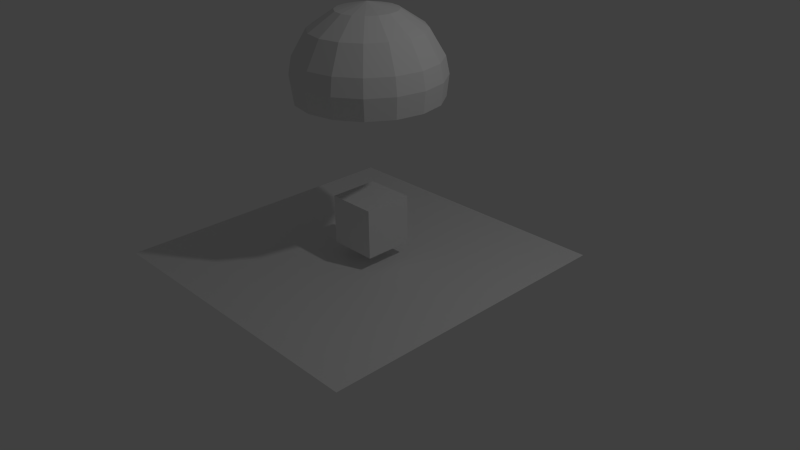 # Source: parachute.blend  (saved by Blender 2.76.0; exported with 4.5.12 LTS)
import bpy
from mathutils import Matrix  # noqa: F401  (used for matrix-valued properties, if any)

bpy.ops.wm.read_factory_settings(use_empty=True)
scene = bpy.context.scene
scene.name = 'Scene'

# ---- collections
col_collection_1 = bpy.data.collections.new('Collection 1'); scene.collection.children.link(col_collection_1)

# ---- world
world_world = bpy.data.worlds.new('World'); scene.world = world_world
world_world.color = (0.05088, 0.05088, 0.05088)
world_world.use_sun_shadow = False
world_world.sun_shadow_jitter_overblur = 0.0
world_world.cycles.sampling_method = 'MANUAL'
world_world.cycles.sample_map_resolution = 256

# ---- cameras
cam_camera = bpy.data.cameras.new('Camera')
cam_camera.clip_end = 100.0
cam_camera.lens = 35.0
cam_camera.sensor_width = 32.0
cam_camera.sensor_height = 18.0
cam_camera.ortho_scale = 7.314
cam_camera.dof.focus_distance = 0.0
cam_camera.dof.aperture_fstop = 128.0

# ---- lights
light_lamp = bpy.data.lights.new('Lamp', 'POINT')
light_lamp.transmission_factor = 0.0
light_lamp.cutoff_distance = 30.0
light_lamp.energy = 100.0
light_lamp.shadow_buffer_clip_start = 1.001
light_lamp.shadow_soft_size = 0.1
light_lamp.shadow_maximum_resolution = 0.006
light_lamp.use_absolute_resolution = True
light_lamp.cycles.use_multiple_importance_sampling = False

# ---- meshes
me_cube_001 = bpy.data.meshes.new('Cube.001')
me_cube_001.from_pydata([(-1.0, -1.0, -1.0), (-1.0, -1.0, 1.0), (-1.0, 1.0, -1.0), (-1.0, 1.0, 1.0), (1.0, -1.0, -1.0), (1.0, -1.0, 1.0), (1.0, 1.0, -1.0), (1.0, 1.0, 1.0), (0.839, 0.7744, -8.204), (-0.003786, -0.06833, -8.471), (0.4523, 1.033, -8.204), (0.839, 1.966, -7.529), (1.065, 2.513, -6.518), (-0.003785, 2.726, -6.518), (-0.003785, 2.134, -7.529), (-0.003786, 1.124, -8.204), (-0.4599, 1.033, -8.204), (-0.8466, 1.966, -7.529), (-1.073, 2.513, -6.518), (-1.979, 1.907, -6.518), (-1.561, 1.489, -7.529), (-0.8466, 0.7744, -8.204), (-1.105, 0.3878, -8.204), (-2.038, 0.7744, -7.529), (-2.585, 1.001, -6.518), (-2.798, -0.06833, -6.518), (-2.206, -0.06833, -7.529), (-1.196, -0.06833, -8.204), (-1.105, -0.5244, -8.204), (-2.038, -0.9111, -7.529), (-2.585, -1.137, -6.518), (-1.979, -2.044, -6.518), (-1.561, -1.626, -7.529), (-0.8466, -0.9111, -8.204), (-0.4599, -1.169, -8.204), (-0.8466, -2.103, -7.529), (-1.073, -2.65, -6.518), (-0.003786, -2.862, -6.518), (-0.003786, -2.271, -7.529), (-0.003786, -1.26, -8.204), (0.4523, -1.169, -8.204), (0.839, -2.103, -7.529), (1.065, -2.65, -6.518), (1.972, -2.044, -6.518), (1.553, -1.626, -7.529), (0.839, -0.9111, -8.204), (1.097, -0.5244, -8.204), (2.031, -0.9111, -7.529), (2.577, -1.137, -6.518), (2.79, -0.06833, -6.518), (2.198, -0.06833, -7.529), (1.188, -0.06833, -8.204), (1.553, 1.489, -7.529), (1.972, 1.907, -6.518), (1.097, 0.3878, -8.204), (2.031, 0.7744, -7.529), (2.577, 1.001, -6.518), (2.702, 1.052, -5.843), (2.067, 2.002, -5.843), (1.117, 2.637, -5.843), (-0.003785, 2.86, -5.843), (-1.124, 2.637, -5.843), (-2.075, 2.002, -5.843), (-2.709, 1.052, -5.843), (-2.932, -0.06833, -5.843), (-2.709, -1.189, -5.843), (-2.075, -2.139, -5.843), (-1.124, -2.774, -5.843), (-0.003786, -2.997, -5.843), (1.117, -2.774, -5.843), (2.067, -2.139, -5.843), (2.702, -1.189, -5.843), (2.925, -0.06833, -5.843), (1.074, 2.541, -5.005), (-0.008043, 2.756, -5.005), (-1.09, 2.541, -5.005), (-2.007, 1.928, -5.005), (-2.62, 1.011, -5.005), (-2.835, -0.07118, -5.005), (-1.09, -2.683, -5.005), (-0.008044, -2.898, -5.005), (1.074, -2.683, -5.005), (1.991, -2.07, -5.005), (2.604, -1.153, -5.005), (2.819, -0.07118, -5.005), (1.991, 1.928, -5.005), (2.604, 1.011, -5.005), (-2.62, -1.153, -5.005), (-2.007, -2.07, -5.005), (-0.1531, -0.1302, -0.8009), (-0.1181, -0.1826, -0.8009), (-0.06563, -0.2176, -0.8009), (-0.003786, -0.2299, -0.8009), (0.05805, -0.2176, -0.8009), (0.1105, -0.1826, -0.8009), (0.1455, -0.1302, -0.8009), (0.1578, -0.06833, -0.8009), (0.1455, -0.006494, -0.8009), (0.1105, 0.04593, -0.8009), (0.05805, 0.08096, -0.8009), (-0.003786, 0.09326, -0.8009), (-0.06563, 0.08096, -0.8009), (-0.1181, 0.04593, -0.8009), (-0.1531, -0.006494, -0.8009), (-0.1654, -0.06833, -0.8009)], [(87, 89), (88, 90), (79, 91), (80, 92), (81, 93), (82, 94), (83, 95), (84, 96), (86, 97), (85, 98), (73, 99), (74, 100), (75, 101), (76, 102), (77, 103), (78, 104)], [(1, 3, 2, 0), (3, 7, 6, 2), (7, 5, 4, 6), (5, 1, 0, 4), (0, 2, 6, 4), (5, 7, 3, 1), (54, 9, 51), (54, 51, 50, 55), (56, 55, 50, 49), (58, 53, 56, 57), (13, 14, 11, 12), (14, 15, 10, 11), (15, 9, 10), (59, 12, 53, 58), (60, 13, 12, 59), (16, 9, 15), (16, 15, 14, 17), (17, 14, 13, 18), (19, 20, 17, 18), (20, 21, 16, 17), (21, 9, 16), (61, 18, 13, 60), (62, 19, 18, 61), (22, 9, 21), (22, 21, 20, 23), (23, 20, 19, 24), (63, 24, 19, 62), (25, 26, 23, 24), (26, 27, 22, 23), (27, 9, 22), (29, 26, 25, 30), (64, 25, 24, 63), (28, 9, 27), (28, 27, 26, 29), (65, 30, 25, 64), (31, 32, 29, 30), (32, 33, 28, 29), (33, 9, 28), (35, 32, 31, 36), (66, 31, 30, 65), (34, 9, 33), (34, 33, 32, 35), (67, 36, 31, 66), (37, 38, 35, 36), (38, 39, 34, 35), (39, 9, 34), (41, 38, 37, 42), (68, 37, 36, 67), (40, 9, 39), (40, 39, 38, 41), (69, 42, 37, 68), (43, 44, 41, 42), (44, 45, 40, 41), (45, 9, 40), (46, 45, 44, 47), (47, 44, 43, 48), (70, 43, 42, 69), (46, 9, 45), (51, 9, 46), (71, 48, 43, 70), (49, 50, 47, 48), (50, 51, 46, 47), (8, 9, 54), (52, 8, 54, 55), (53, 52, 55, 56), (72, 49, 48, 71), (10, 8, 52, 11), (9, 8, 10), (57, 86, 85, 58), (57, 56, 49, 72), (72, 84, 86, 57), (71, 83, 84, 72), (70, 82, 83, 71), (69, 81, 82, 70), (68, 80, 81, 69), (67, 79, 80, 68), (66, 88, 79, 67), (63, 77, 78, 64), (62, 76, 77, 63), (61, 75, 76, 62), (60, 74, 75, 61), (59, 73, 74, 60), (58, 85, 73, 59), (11, 52, 53, 12), (88, 66, 65, 87), (65, 64, 78, 87)])
me_cube_001.use_remesh_preserve_volume = False
me_cube_001.use_remesh_preserve_attributes = False
me_cube_001.use_mirror_vertex_groups = False
me_cube_001.update()
me_plane = bpy.data.meshes.new('Plane')
me_plane.from_pydata([(-1.0, -1.0, 0.0), (1.0, -1.0, 0.0), (-1.0, 1.0, 0.0), (1.0, 1.0, 0.0)], [], [(0, 1, 3, 2)])
me_plane.use_remesh_preserve_volume = False
me_plane.use_remesh_preserve_attributes = False
me_plane.use_mirror_vertex_groups = False
me_plane.update()
arm_armature_001 = bpy.data.armatures.new('Armature.001')  # bones are not reproduced

# ---- objects
ob_armature = bpy.data.objects.new('Armature', arm_armature_001)
ob_cube = bpy.data.objects.new('Cube', me_cube_001)
ob_plane = bpy.data.objects.new('Plane', me_plane)
ob_lamp = bpy.data.objects.new('Lamp', light_lamp)
ob_camera = bpy.data.objects.new('Camera', cam_camera)

# ---- transforms, parenting, visibility, modifiers, constraints
ob_armature.location = (0.009079, 0.017, 0.191)
ob_armature.scale = (0.6267, 0.6267, 0.6267)
ob_armature.hide_viewport = True
ob_armature.show_in_front = True
ob_armature.lineart.crease_threshold = 0.0
ob_cube.parent = ob_armature
ob_cube.matrix_parent_inverse = Matrix(((1.596, 0.0, 0.0, -0.01449), (0.0, 1.596, 0.0, -0.02713), (0.0, 0.0, 1.596, -0.3048), (0.0, 0.0, 0.0, 1.0)))
ob_cube.location = (-0.001215, -0.02194, 0.5079)
ob_cube.scale = (-0.3211, -0.3211, -0.3211)
ob_cube.lineart.crease_threshold = 0.0
_vg = ob_cube.vertex_groups.new(name='Bone')
_vg.add([0, 1, 2, 3, 4, 5, 6, 7, 89, 90, 91, 92, 93, 94, 95, 96, 97, 98, 99, 100, 101, 102, 103, 104], 1.0, 'REPLACE')
_vg = ob_cube.vertex_groups.new(name='Bone.001')
_vg = ob_cube.vertex_groups.new(name='Bone.002')
for _i, _w in zip([8, 10, 11, 12, 13, 14, 15, 16, 17, 18, 19, 20, 21, 22, 23, 24, 25, 26, 27, 28, 29, 30, 31, 32, 33, 34, 35, 36, 37, 38, 39, 40, 41, 42, 43, 44, 45, 46, 47, 48, 49, 50, 51, 52, 53, 54, 55, 56, 57, 58, 59, 60, 61, 62, 63, 64, 65, 66, 67, 68, 69, 70, 71, 72, 73, 74, 75, 76, 77, 78, 79, 80, 81, 82, 83, 84, 85, 86, 87, 88], [0.1628, 0.1616, 0.4535, 0.7445, 0.7605, 0.5393, 0.1711, 0.1624, 0.459, 0.7502, 0.7617, 0.5383, 0.166, 0.1515, 0.4471, 0.7458, 0.7489, 0.5134, 0.149, 0.1276, 0.3821, 0.7173, 0.7001, 0.3445, 0.1191, 0.1112, 0.3264, 0.6926, 0.6968, 0.341, 0.117, 0.1224, 0.3721, 0.7091, 0.7319, 0.4876, 0.1382, 0.1331, 0.3848, 0.7134, 0.7086, 0.3708, 0.1388, 0.5191, 0.7479, 0.145, 0.4019, 0.7204, 0.7969, 0.81, 0.8128, 0.8198, 0.818, 0.8214, 0.8152, 0.8123, 0.797, 0.7861, 0.7811, 0.7829, 0.7896, 0.7985, 0.7922, 0.7901, 0.84, 0.8442, 0.8448, 0.8458, 0.8426, 0.8385, 0.8174, 0.8181, 0.822, 0.8261, 0.8241, 0.8237, 0.8359, 0.8282, 0.8288, 0.8212]): _vg.add([_i], _w, 'REPLACE')
_vg = ob_cube.vertex_groups.new(name='Bone.003')
for _i, _w in zip([8, 9, 10, 11, 12, 13, 14, 15, 16, 17, 18, 19, 20, 21, 22, 23, 24, 25, 26, 27, 28, 29, 30, 31, 32, 33, 34, 35, 36, 37, 38, 39, 40, 41, 42, 43, 44, 45, 46, 47, 48, 49, 50, 51, 52, 53, 54, 55, 56, 57, 58, 59, 60, 61, 62, 63, 64, 65, 66, 67, 68, 69, 70, 71, 72, 73, 74, 75, 76, 77, 78, 79, 80, 81, 82, 83, 84, 85, 86, 87, 88], [0.8372, 0.9784, 0.8384, 0.5465, 0.2555, 0.2395, 0.4607, 0.8289, 0.8376, 0.541, 0.2498, 0.2383, 0.4617, 0.834, 0.8485, 0.5529, 0.2542, 0.2511, 0.4866, 0.851, 0.8724, 0.6179, 0.2827, 0.2999, 0.6555, 0.8809, 0.8888, 0.6736, 0.3074, 0.3032, 0.659, 0.883, 0.8776, 0.6279, 0.2909, 0.2681, 0.5124, 0.8618, 0.8669, 0.6152, 0.2866, 0.2914, 0.6292, 0.8612, 0.4809, 0.2521, 0.855, 0.5981, 0.2796, 0.2031, 0.19, 0.1872, 0.1802, 0.182, 0.1786, 0.1848, 0.1877, 0.203, 0.2139, 0.2189, 0.2171, 0.2104, 0.2015, 0.2078, 0.2099, 0.16, 0.1558, 0.1552, 0.1542, 0.1574, 0.1615, 0.1826, 0.1819, 0.178, 0.1739, 0.1759, 0.1763, 0.1641, 0.1718, 0.1712, 0.1788]): _vg.add([_i], _w, 'REPLACE')
_vg = ob_cube.vertex_groups.new(name='Bone.004')
_m = ob_cube.modifiers.new('Armature', 'ARMATURE')
_m.object = ob_armature
ob_plane.location = (-0.1433, -0.1506, 0.0001)
ob_plane.scale = (2.04, 2.04, 2.04)
ob_plane.lineart.crease_threshold = 0.0
ob_lamp.location = (4.076, 1.005, 5.904)
ob_lamp.rotation_euler = (0.6503, 0.05522, 1.866)
ob_lamp.lock_rotations_4d = False
ob_lamp.empty_display_type = 'ARROWS'
ob_lamp.color = (0.0, 0.0, 0.0, 0.0)
ob_lamp.lineart.crease_threshold = 0.0
ob_camera.location = (7.481, -6.508, 5.344)
ob_camera.rotation_euler = (1.109, 0.01082, 0.8149)
ob_camera.lock_rotations_4d = False
ob_camera.empty_display_type = 'ARROWS'
ob_camera.color = (0.0, 0.0, 0.0, 0.0)
ob_camera.display_type = 'WIRE'
ob_camera.lineart.crease_threshold = 0.0

# ---- collection membership
col_collection_1.objects.link(ob_armature)
col_collection_1.objects.link(ob_cube)
col_collection_1.objects.link(ob_plane)
col_collection_1.objects.link(ob_lamp)
col_collection_1.objects.link(ob_camera)

# ---- scene / render settings (as saved in the file)
scene.camera = ob_camera
scene.frame_start = 0; scene.frame_end = 20; scene.frame_set(17)
scene.render.engine = 'BLENDER_EEVEE_NEXT'
scene.render.resolution_percentage = 50
scene.render.dither_intensity = 0.0
scene.cycles.use_denoising = False
scene.cycles.samples = 10
scene.cycles.sampling_pattern = 'TABULATED_SOBOL'
scene.cycles.light_sampling_threshold = 0.0
scene.cycles.use_adaptive_sampling = False
scene.cycles.use_light_tree = False
scene.cycles.blur_glossy = 0.0
scene.cycles.pixel_filter_type = 'GAUSSIAN'
scene.cycles.sample_clamp_indirect = 0.0
scene.view_settings.view_transform = 'Standard'
bpy.context.view_layer.update()
